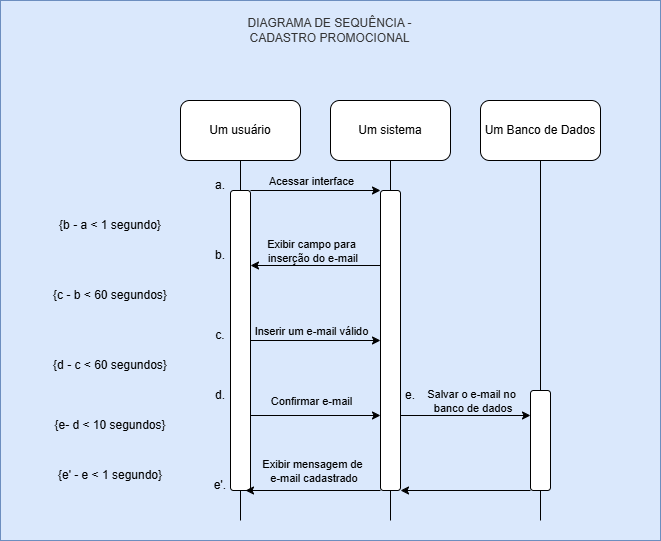

The diagram above was exported from draw.io. Its source (the exported page's mxGraphModel, read from the mxfile embedded in the PNG):
<mxGraphModel dx="1434" dy="778" grid="1" gridSize="10" guides="1" tooltips="1" connect="1" arrows="1" fold="1" page="1" pageScale="1" pageWidth="827" pageHeight="1169" math="0" shadow="0">
  <root>
    <mxCell id="0" />
    <mxCell id="1" parent="0" />
    <mxCell id="QIo17PEb-7ggKLFIpoKi-56" value="" style="rounded=0;whiteSpace=wrap;html=1;fillColor=#dae8fc;strokeColor=#6c8ebf;" vertex="1" parent="1">
      <mxGeometry x="560" y="200" width="660" height="540" as="geometry" />
    </mxCell>
    <mxCell id="QIo17PEb-7ggKLFIpoKi-6" value="" style="rounded=1;whiteSpace=wrap;html=1;" vertex="1" parent="1">
      <mxGeometry x="940" y="390" width="20" height="300" as="geometry" />
    </mxCell>
    <mxCell id="2v6A8b7P8TfMOV1MHthp-20" value="DIAGRAMA DE SEQUÊNCIA - CADASTRO PROMOCIONAL" style="text;html=1;align=center;verticalAlign=middle;whiteSpace=wrap;rounded=0;fillColor=#f5f5f5;fontColor=#333333;strokeColor=#666666;opacity=0;" parent="1" vertex="1">
      <mxGeometry x="795.31" y="200" width="189.37" height="60" as="geometry" />
    </mxCell>
    <mxCell id="QIo17PEb-7ggKLFIpoKi-33" style="edgeStyle=none;rounded=0;orthogonalLoop=1;jettySize=auto;html=1;endArrow=none;startFill=0;" edge="1" parent="1" source="QIo17PEb-7ggKLFIpoKi-1" target="QIo17PEb-7ggKLFIpoKi-5">
      <mxGeometry relative="1" as="geometry" />
    </mxCell>
    <mxCell id="QIo17PEb-7ggKLFIpoKi-1" value="Um usuário" style="rounded=1;whiteSpace=wrap;html=1;" vertex="1" parent="1">
      <mxGeometry x="740" y="300" width="120" height="60" as="geometry" />
    </mxCell>
    <mxCell id="QIo17PEb-7ggKLFIpoKi-32" value="" style="edgeStyle=none;rounded=0;orthogonalLoop=1;jettySize=auto;html=1;endArrow=none;startFill=0;" edge="1" parent="1" source="QIo17PEb-7ggKLFIpoKi-2" target="QIo17PEb-7ggKLFIpoKi-6">
      <mxGeometry relative="1" as="geometry" />
    </mxCell>
    <mxCell id="QIo17PEb-7ggKLFIpoKi-2" value="Um sistema" style="rounded=1;whiteSpace=wrap;html=1;" vertex="1" parent="1">
      <mxGeometry x="890" y="300" width="120" height="60" as="geometry" />
    </mxCell>
    <mxCell id="QIo17PEb-7ggKLFIpoKi-31" style="edgeStyle=none;rounded=0;orthogonalLoop=1;jettySize=auto;html=1;exitX=0.5;exitY=1;exitDx=0;exitDy=0;entryX=0.5;entryY=0;entryDx=0;entryDy=0;endArrow=none;startFill=0;" edge="1" parent="1" source="QIo17PEb-7ggKLFIpoKi-4" target="QIo17PEb-7ggKLFIpoKi-23">
      <mxGeometry relative="1" as="geometry" />
    </mxCell>
    <mxCell id="QIo17PEb-7ggKLFIpoKi-4" value="Um Banco de Dados" style="rounded=1;whiteSpace=wrap;html=1;" vertex="1" parent="1">
      <mxGeometry x="1040" y="300" width="120" height="60" as="geometry" />
    </mxCell>
    <mxCell id="QIo17PEb-7ggKLFIpoKi-11" style="edgeStyle=none;rounded=0;orthogonalLoop=1;jettySize=auto;html=1;exitX=1;exitY=0;exitDx=0;exitDy=0;entryX=0;entryY=0;entryDx=0;entryDy=0;" edge="1" parent="1" source="QIo17PEb-7ggKLFIpoKi-5" target="QIo17PEb-7ggKLFIpoKi-6">
      <mxGeometry relative="1" as="geometry" />
    </mxCell>
    <mxCell id="QIo17PEb-7ggKLFIpoKi-37" value="Acessar interface" style="edgeLabel;html=1;align=center;verticalAlign=middle;resizable=0;points=[];labelBackgroundColor=light-dark(#dae8fc, #ededed);" vertex="1" connectable="0" parent="QIo17PEb-7ggKLFIpoKi-11">
      <mxGeometry x="-0.3538" y="-2" relative="1" as="geometry">
        <mxPoint x="18" y="-12" as="offset" />
      </mxGeometry>
    </mxCell>
    <mxCell id="QIo17PEb-7ggKLFIpoKi-13" style="edgeStyle=none;rounded=0;orthogonalLoop=1;jettySize=auto;html=1;entryX=0;entryY=0.5;entryDx=0;entryDy=0;" edge="1" parent="1" source="QIo17PEb-7ggKLFIpoKi-5" target="QIo17PEb-7ggKLFIpoKi-6">
      <mxGeometry relative="1" as="geometry" />
    </mxCell>
    <mxCell id="QIo17PEb-7ggKLFIpoKi-40" value="Inserir um e-mail válido" style="edgeLabel;html=1;align=center;verticalAlign=middle;resizable=0;points=[];labelBackgroundColor=light-dark(#dae8fc, #ededed);" vertex="1" connectable="0" parent="QIo17PEb-7ggKLFIpoKi-13">
      <mxGeometry x="-0.1692" y="1" relative="1" as="geometry">
        <mxPoint x="6" y="-9" as="offset" />
      </mxGeometry>
    </mxCell>
    <mxCell id="QIo17PEb-7ggKLFIpoKi-15" style="edgeStyle=none;rounded=0;orthogonalLoop=1;jettySize=auto;html=1;exitX=1;exitY=0.75;exitDx=0;exitDy=0;entryX=0;entryY=0.75;entryDx=0;entryDy=0;" edge="1" parent="1" source="QIo17PEb-7ggKLFIpoKi-5" target="QIo17PEb-7ggKLFIpoKi-6">
      <mxGeometry relative="1" as="geometry" />
    </mxCell>
    <mxCell id="QIo17PEb-7ggKLFIpoKi-41" value="Confirmar e-mail" style="edgeLabel;html=1;align=center;verticalAlign=middle;resizable=0;points=[];labelBackgroundColor=light-dark(#dae8fc, #ededed);" vertex="1" connectable="0" parent="QIo17PEb-7ggKLFIpoKi-15">
      <mxGeometry x="-0.1231" y="-2" relative="1" as="geometry">
        <mxPoint x="3" y="-17" as="offset" />
      </mxGeometry>
    </mxCell>
    <mxCell id="QIo17PEb-7ggKLFIpoKi-34" style="edgeStyle=none;rounded=0;orthogonalLoop=1;jettySize=auto;html=1;endArrow=none;startFill=0;" edge="1" parent="1" source="QIo17PEb-7ggKLFIpoKi-5">
      <mxGeometry relative="1" as="geometry">
        <mxPoint x="800" y="720" as="targetPoint" />
      </mxGeometry>
    </mxCell>
    <mxCell id="QIo17PEb-7ggKLFIpoKi-5" value="" style="rounded=1;whiteSpace=wrap;html=1;" vertex="1" parent="1">
      <mxGeometry x="790" y="390" width="20" height="300" as="geometry" />
    </mxCell>
    <mxCell id="QIo17PEb-7ggKLFIpoKi-12" style="edgeStyle=none;rounded=0;orthogonalLoop=1;jettySize=auto;html=1;exitX=0;exitY=0.25;exitDx=0;exitDy=0;entryX=1;entryY=0.25;entryDx=0;entryDy=0;" edge="1" parent="1" source="QIo17PEb-7ggKLFIpoKi-6" target="QIo17PEb-7ggKLFIpoKi-5">
      <mxGeometry relative="1" as="geometry" />
    </mxCell>
    <mxCell id="QIo17PEb-7ggKLFIpoKi-39" value="Exibir campo para&lt;div&gt;&amp;nbsp;inserção do e-mail&lt;/div&gt;" style="edgeLabel;html=1;align=center;verticalAlign=middle;resizable=0;points=[];labelBackgroundColor=light-dark(#dae8fc, #ededed);" vertex="1" connectable="0" parent="QIo17PEb-7ggKLFIpoKi-12">
      <mxGeometry y="4" relative="1" as="geometry">
        <mxPoint x="-5" y="-19" as="offset" />
      </mxGeometry>
    </mxCell>
    <mxCell id="QIo17PEb-7ggKLFIpoKi-21" style="edgeStyle=none;rounded=0;orthogonalLoop=1;jettySize=auto;html=1;exitX=0;exitY=1;exitDx=0;exitDy=0;entryX=0.75;entryY=1;entryDx=0;entryDy=0;" edge="1" parent="1" source="QIo17PEb-7ggKLFIpoKi-6" target="QIo17PEb-7ggKLFIpoKi-5">
      <mxGeometry relative="1" as="geometry" />
    </mxCell>
    <mxCell id="QIo17PEb-7ggKLFIpoKi-43" value="Exibir mensagem de&lt;div&gt;&amp;nbsp;e-mail cadastrado&lt;/div&gt;" style="edgeLabel;html=1;align=center;verticalAlign=middle;resizable=0;points=[];labelBackgroundColor=light-dark(#dae8fc, #ededed);" vertex="1" connectable="0" parent="QIo17PEb-7ggKLFIpoKi-21">
      <mxGeometry x="0.0222" relative="1" as="geometry">
        <mxPoint y="-20" as="offset" />
      </mxGeometry>
    </mxCell>
    <mxCell id="QIo17PEb-7ggKLFIpoKi-27" style="edgeStyle=none;rounded=0;orthogonalLoop=1;jettySize=auto;html=1;exitX=1;exitY=0.75;exitDx=0;exitDy=0;entryX=0;entryY=0.25;entryDx=0;entryDy=0;" edge="1" parent="1" source="QIo17PEb-7ggKLFIpoKi-6" target="QIo17PEb-7ggKLFIpoKi-23">
      <mxGeometry relative="1" as="geometry" />
    </mxCell>
    <mxCell id="QIo17PEb-7ggKLFIpoKi-42" value="Salvar o e-mail no&lt;div&gt;&amp;nbsp;banco de dados&lt;/div&gt;" style="edgeLabel;html=1;align=center;verticalAlign=middle;resizable=0;points=[];labelBackgroundColor=light-dark(#dae8fc, #ededed);" vertex="1" connectable="0" parent="QIo17PEb-7ggKLFIpoKi-27">
      <mxGeometry x="-0.1231" y="4" relative="1" as="geometry">
        <mxPoint x="13" y="-11" as="offset" />
      </mxGeometry>
    </mxCell>
    <mxCell id="QIo17PEb-7ggKLFIpoKi-35" style="edgeStyle=none;rounded=0;orthogonalLoop=1;jettySize=auto;html=1;endArrow=none;startFill=0;" edge="1" parent="1" source="QIo17PEb-7ggKLFIpoKi-6">
      <mxGeometry relative="1" as="geometry">
        <mxPoint x="950" y="720" as="targetPoint" />
      </mxGeometry>
    </mxCell>
    <mxCell id="QIo17PEb-7ggKLFIpoKi-25" style="edgeStyle=none;rounded=0;orthogonalLoop=1;jettySize=auto;html=1;exitX=0;exitY=1;exitDx=0;exitDy=0;entryX=1;entryY=1;entryDx=0;entryDy=0;" edge="1" parent="1" source="QIo17PEb-7ggKLFIpoKi-23" target="QIo17PEb-7ggKLFIpoKi-6">
      <mxGeometry relative="1" as="geometry" />
    </mxCell>
    <mxCell id="QIo17PEb-7ggKLFIpoKi-36" style="edgeStyle=none;rounded=0;orthogonalLoop=1;jettySize=auto;html=1;endArrow=none;startFill=0;" edge="1" parent="1" source="QIo17PEb-7ggKLFIpoKi-23">
      <mxGeometry relative="1" as="geometry">
        <mxPoint x="1100" y="720" as="targetPoint" />
      </mxGeometry>
    </mxCell>
    <mxCell id="QIo17PEb-7ggKLFIpoKi-23" value="" style="rounded=1;whiteSpace=wrap;html=1;" vertex="1" parent="1">
      <mxGeometry x="1090" y="590" width="20" height="100" as="geometry" />
    </mxCell>
    <mxCell id="QIo17PEb-7ggKLFIpoKi-45" value="a." style="text;html=1;align=center;verticalAlign=middle;whiteSpace=wrap;rounded=0;" vertex="1" parent="1">
      <mxGeometry x="750" y="370" width="60" height="30" as="geometry" />
    </mxCell>
    <mxCell id="QIo17PEb-7ggKLFIpoKi-46" value="b." style="text;html=1;align=center;verticalAlign=middle;whiteSpace=wrap;rounded=0;" vertex="1" parent="1">
      <mxGeometry x="750" y="440" width="60" height="30" as="geometry" />
    </mxCell>
    <mxCell id="QIo17PEb-7ggKLFIpoKi-47" value="c." style="text;html=1;align=center;verticalAlign=middle;whiteSpace=wrap;rounded=0;" vertex="1" parent="1">
      <mxGeometry x="750" y="520" width="60" height="30" as="geometry" />
    </mxCell>
    <mxCell id="QIo17PEb-7ggKLFIpoKi-48" value="e." style="text;html=1;align=center;verticalAlign=middle;whiteSpace=wrap;rounded=0;" vertex="1" parent="1">
      <mxGeometry x="940.0000000000001" y="580" width="60" height="30" as="geometry" />
    </mxCell>
    <mxCell id="QIo17PEb-7ggKLFIpoKi-49" value="d." style="text;html=1;align=center;verticalAlign=middle;whiteSpace=wrap;rounded=0;" vertex="1" parent="1">
      <mxGeometry x="750" y="580" width="60" height="30" as="geometry" />
    </mxCell>
    <mxCell id="QIo17PEb-7ggKLFIpoKi-50" value="e'." style="text;html=1;align=center;verticalAlign=middle;whiteSpace=wrap;rounded=0;" vertex="1" parent="1">
      <mxGeometry x="750" y="670" width="60" height="30" as="geometry" />
    </mxCell>
    <mxCell id="QIo17PEb-7ggKLFIpoKi-51" value="{b - a &amp;lt; 1 segundo}" style="text;html=1;align=center;verticalAlign=middle;whiteSpace=wrap;rounded=0;" vertex="1" parent="1">
      <mxGeometry x="610" y="410" width="120" height="30" as="geometry" />
    </mxCell>
    <mxCell id="QIo17PEb-7ggKLFIpoKi-52" value="{c - b &amp;lt; 60 segundos}" style="text;html=1;align=center;verticalAlign=middle;whiteSpace=wrap;rounded=0;" vertex="1" parent="1">
      <mxGeometry x="610" y="480" width="120" height="30" as="geometry" />
    </mxCell>
    <mxCell id="QIo17PEb-7ggKLFIpoKi-53" value="{d - c &amp;lt; 60 segundos}" style="text;html=1;align=center;verticalAlign=middle;whiteSpace=wrap;rounded=0;" vertex="1" parent="1">
      <mxGeometry x="610" y="550" width="120" height="30" as="geometry" />
    </mxCell>
    <mxCell id="QIo17PEb-7ggKLFIpoKi-54" value="{e- d &amp;lt; 10 segundos}" style="text;html=1;align=center;verticalAlign=middle;whiteSpace=wrap;rounded=0;" vertex="1" parent="1">
      <mxGeometry x="610" y="610" width="120" height="30" as="geometry" />
    </mxCell>
    <mxCell id="QIo17PEb-7ggKLFIpoKi-55" value="{e' - e &amp;lt; 1 segundo}" style="text;html=1;align=center;verticalAlign=middle;whiteSpace=wrap;rounded=0;" vertex="1" parent="1">
      <mxGeometry x="610" y="660" width="120" height="30" as="geometry" />
    </mxCell>
  </root>
</mxGraphModel>